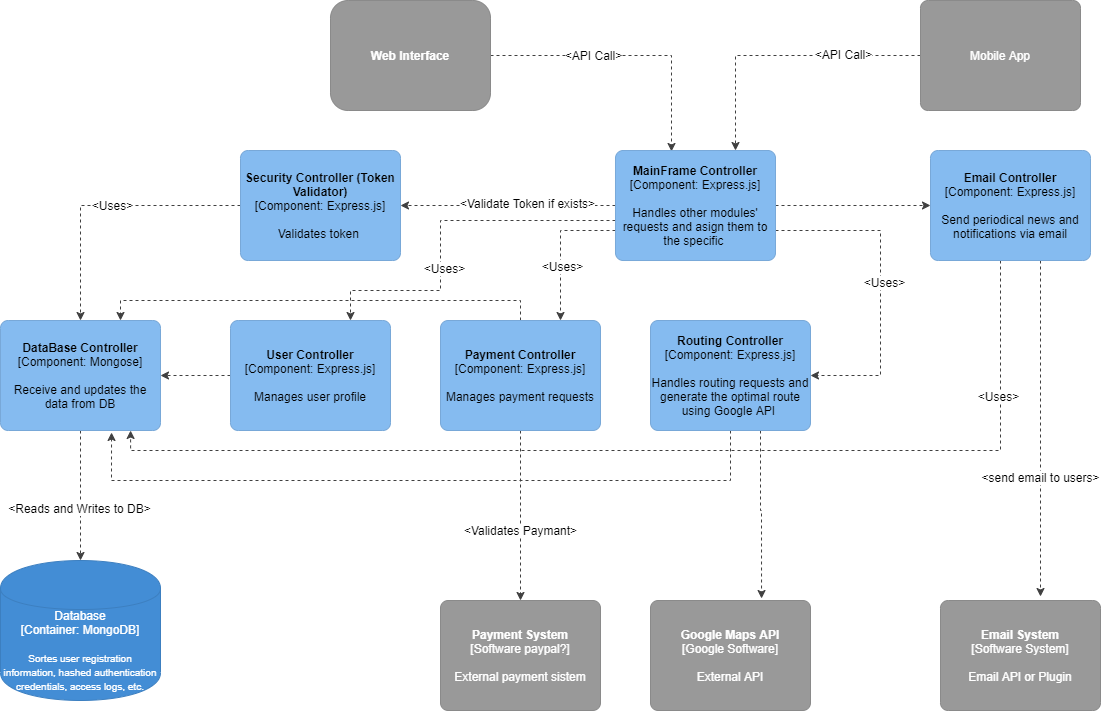

The diagram above was exported from draw.io. Its source (the exported page's mxGraphModel, read from the mxfile embedded in the PNG):
<mxGraphModel dx="2272" dy="800" grid="1" gridSize="10" guides="1" tooltips="1" connect="1" arrows="1" fold="1" page="1" pageScale="1" pageWidth="850" pageHeight="1100" math="0" shadow="0">
  <root>
    <mxCell id="0" />
    <mxCell id="1" parent="0" />
    <mxCell id="d10i0VY3U6A7-i9-s8O0-51" style="edgeStyle=orthogonalEdgeStyle;rounded=0;orthogonalLoop=1;jettySize=auto;html=1;entryX=0.35;entryY=0.009;entryDx=0;entryDy=0;entryPerimeter=0;dashed=1;strokeColor=#404040;" edge="1" parent="1" source="d10i0VY3U6A7-i9-s8O0-1" target="d10i0VY3U6A7-i9-s8O0-4">
      <mxGeometry relative="1" as="geometry" />
    </mxCell>
    <mxCell id="d10i0VY3U6A7-i9-s8O0-52" value="&amp;lt;API Call&amp;gt;" style="text;html=1;align=center;verticalAlign=middle;resizable=0;points=[];labelBackgroundColor=#ffffff;" vertex="1" connectable="0" parent="d10i0VY3U6A7-i9-s8O0-51">
      <mxGeometry x="-0.2635" y="1" relative="1" as="geometry">
        <mxPoint as="offset" />
      </mxGeometry>
    </mxCell>
    <object label="&lt;b&gt;Web Interface&lt;br&gt;&lt;/b&gt;" placeholders="1" c4Name="name" c4Type="SoftwareSystemDependency" c4Description="Description" id="d10i0VY3U6A7-i9-s8O0-1">
      <mxCell style="rounded=1;whiteSpace=wrap;html=1;labelBackgroundColor=none;fillColor=#999999;fontColor=#ffffff;align=center;arcSize=16;strokeColor=#8a8a8a;" vertex="1" parent="1">
        <mxGeometry x="60" y="10" width="160" height="110" as="geometry" />
        <C4SoftwareSystemDependency as="c4" />
      </mxCell>
    </object>
    <mxCell id="d10i0VY3U6A7-i9-s8O0-50" style="edgeStyle=orthogonalEdgeStyle;rounded=0;orthogonalLoop=1;jettySize=auto;html=1;entryX=0.75;entryY=0;entryDx=0;entryDy=0;dashed=1;strokeColor=#404040;" edge="1" parent="1" source="d10i0VY3U6A7-i9-s8O0-2" target="d10i0VY3U6A7-i9-s8O0-4">
      <mxGeometry relative="1" as="geometry" />
    </mxCell>
    <mxCell id="d10i0VY3U6A7-i9-s8O0-53" value="&amp;lt;API Call&amp;gt;" style="text;html=1;align=center;verticalAlign=middle;resizable=0;points=[];labelBackgroundColor=#ffffff;" vertex="1" connectable="0" parent="d10i0VY3U6A7-i9-s8O0-50">
      <mxGeometry x="-0.4429" y="-2" relative="1" as="geometry">
        <mxPoint as="offset" />
      </mxGeometry>
    </mxCell>
    <object label="&lt;span&gt;Mobile App&lt;br&gt;&lt;/span&gt;" placeholders="1" c4Name="name" c4Type="SoftwareSystemDependency" c4Description="Description" id="d10i0VY3U6A7-i9-s8O0-2">
      <mxCell style="rounded=1;whiteSpace=wrap;html=1;labelBackgroundColor=none;fillColor=#999999;fontColor=#ffffff;align=center;arcSize=7;strokeColor=#8a8a8a;" vertex="1" parent="1">
        <mxGeometry x="650" y="10" width="160" height="110" as="geometry" />
        <C4SoftwareSystemDependency as="c4" />
      </mxCell>
    </object>
    <mxCell id="d10i0VY3U6A7-i9-s8O0-15" value="" style="edgeStyle=orthogonalEdgeStyle;rounded=0;orthogonalLoop=1;jettySize=auto;html=1;dashed=1;strokeColor=#404040;" edge="1" parent="1" source="d10i0VY3U6A7-i9-s8O0-4" target="d10i0VY3U6A7-i9-s8O0-14">
      <mxGeometry relative="1" as="geometry" />
    </mxCell>
    <mxCell id="d10i0VY3U6A7-i9-s8O0-54" value="&amp;lt;Validate Token if exists&amp;gt;" style="text;html=1;align=center;verticalAlign=middle;resizable=0;points=[];labelBackgroundColor=#ffffff;" vertex="1" connectable="0" parent="d10i0VY3U6A7-i9-s8O0-15">
      <mxGeometry x="-0.168" y="-3" relative="1" as="geometry">
        <mxPoint as="offset" />
      </mxGeometry>
    </mxCell>
    <mxCell id="d10i0VY3U6A7-i9-s8O0-21" value="" style="edgeStyle=orthogonalEdgeStyle;rounded=0;orthogonalLoop=1;jettySize=auto;html=1;dashed=1;strokeColor=#404040;" edge="1" parent="1" source="d10i0VY3U6A7-i9-s8O0-4" target="d10i0VY3U6A7-i9-s8O0-20">
      <mxGeometry relative="1" as="geometry" />
    </mxCell>
    <mxCell id="d10i0VY3U6A7-i9-s8O0-28" value="" style="edgeStyle=orthogonalEdgeStyle;rounded=0;orthogonalLoop=1;jettySize=auto;html=1;dashed=1;strokeColor=#404040;" edge="1" parent="1" source="d10i0VY3U6A7-i9-s8O0-4" target="d10i0VY3U6A7-i9-s8O0-7">
      <mxGeometry relative="1" as="geometry">
        <Array as="points">
          <mxPoint x="610" y="240" />
        </Array>
      </mxGeometry>
    </mxCell>
    <mxCell id="d10i0VY3U6A7-i9-s8O0-55" value="&amp;lt;Uses&amp;gt;" style="text;html=1;align=center;verticalAlign=middle;resizable=0;points=[];labelBackgroundColor=#ffffff;" vertex="1" connectable="0" parent="d10i0VY3U6A7-i9-s8O0-28">
      <mxGeometry x="-0.3437" y="-51" relative="1" as="geometry">
        <mxPoint x="54" y="51" as="offset" />
      </mxGeometry>
    </mxCell>
    <mxCell id="d10i0VY3U6A7-i9-s8O0-56" style="edgeStyle=orthogonalEdgeStyle;rounded=0;orthogonalLoop=1;jettySize=auto;html=1;entryX=0.75;entryY=0;entryDx=0;entryDy=0;dashed=1;strokeColor=#404040;" edge="1" parent="1" source="d10i0VY3U6A7-i9-s8O0-4" target="d10i0VY3U6A7-i9-s8O0-35">
      <mxGeometry relative="1" as="geometry">
        <Array as="points">
          <mxPoint x="290" y="240" />
        </Array>
      </mxGeometry>
    </mxCell>
    <mxCell id="d10i0VY3U6A7-i9-s8O0-57" value="&amp;lt;Uses&amp;gt;" style="text;html=1;align=center;verticalAlign=middle;resizable=0;points=[];labelBackgroundColor=#ffffff;" vertex="1" connectable="0" parent="d10i0VY3U6A7-i9-s8O0-56">
      <mxGeometry x="0.2414" y="1" relative="1" as="geometry">
        <mxPoint as="offset" />
      </mxGeometry>
    </mxCell>
    <mxCell id="d10i0VY3U6A7-i9-s8O0-58" style="edgeStyle=orthogonalEdgeStyle;rounded=0;orthogonalLoop=1;jettySize=auto;html=1;entryX=0.75;entryY=0;entryDx=0;entryDy=0;dashed=1;strokeColor=#404040;" edge="1" parent="1" source="d10i0VY3U6A7-i9-s8O0-4" target="d10i0VY3U6A7-i9-s8O0-34">
      <mxGeometry relative="1" as="geometry">
        <Array as="points">
          <mxPoint x="170" y="230" />
          <mxPoint x="170" y="300" />
          <mxPoint x="80" y="300" />
        </Array>
      </mxGeometry>
    </mxCell>
    <mxCell id="d10i0VY3U6A7-i9-s8O0-59" value="&amp;lt;Uses&amp;gt;" style="text;html=1;align=center;verticalAlign=middle;resizable=0;points=[];labelBackgroundColor=#ffffff;" vertex="1" connectable="0" parent="d10i0VY3U6A7-i9-s8O0-58">
      <mxGeometry x="0.2164" y="3" relative="1" as="geometry">
        <mxPoint as="offset" />
      </mxGeometry>
    </mxCell>
    <object label="&lt;b&gt;MainFrame Controller&lt;/b&gt;&lt;br&gt;&lt;div&gt;[Component:&amp;nbsp;&lt;span&gt;Express.js&lt;/span&gt;&lt;span&gt;]&lt;/span&gt;&lt;/div&gt;&lt;div&gt;&lt;br&gt;&lt;/div&gt;&lt;div&gt;Handles other modules' requests and asign them to the specific&amp;nbsp;&lt;/div&gt;" placeholders="1" c4Name="name" c4Type="Component" c4Technology="technology" c4Description="Description" id="d10i0VY3U6A7-i9-s8O0-4">
      <mxCell style="rounded=1;whiteSpace=wrap;html=1;labelBackgroundColor=none;fillColor=#85bbf0;fontColor=#000000;align=center;arcSize=7;strokeColor=#78a8d8;" vertex="1" parent="1">
        <mxGeometry x="345" y="160" width="160" height="110" as="geometry" />
        <C4Component as="c4" />
      </mxCell>
    </object>
    <mxCell id="d10i0VY3U6A7-i9-s8O0-27" style="edgeStyle=orthogonalEdgeStyle;rounded=0;orthogonalLoop=1;jettySize=auto;html=1;dashed=1;strokeColor=#404040;" edge="1" parent="1" source="d10i0VY3U6A7-i9-s8O0-20">
      <mxGeometry relative="1" as="geometry">
        <mxPoint x="770" y="606" as="targetPoint" />
        <Array as="points">
          <mxPoint x="770" y="606" />
        </Array>
      </mxGeometry>
    </mxCell>
    <mxCell id="d10i0VY3U6A7-i9-s8O0-65" value="&amp;lt;send email to users&amp;gt;" style="text;html=1;align=center;verticalAlign=middle;resizable=0;points=[];labelBackgroundColor=#ffffff;" vertex="1" connectable="0" parent="d10i0VY3U6A7-i9-s8O0-27">
      <mxGeometry x="0.2857" y="-1" relative="1" as="geometry">
        <mxPoint as="offset" />
      </mxGeometry>
    </mxCell>
    <mxCell id="d10i0VY3U6A7-i9-s8O0-63" style="edgeStyle=orthogonalEdgeStyle;rounded=0;orthogonalLoop=1;jettySize=auto;html=1;entryX=0.813;entryY=1;entryDx=0;entryDy=0;entryPerimeter=0;dashed=1;strokeColor=#404040;" edge="1" parent="1" source="d10i0VY3U6A7-i9-s8O0-20" target="d10i0VY3U6A7-i9-s8O0-5">
      <mxGeometry relative="1" as="geometry">
        <Array as="points">
          <mxPoint x="730" y="460" />
          <mxPoint x="-140" y="460" />
        </Array>
      </mxGeometry>
    </mxCell>
    <mxCell id="d10i0VY3U6A7-i9-s8O0-64" value="&amp;lt;Uses&amp;gt;" style="text;html=1;align=center;verticalAlign=middle;resizable=0;points=[];labelBackgroundColor=#ffffff;" vertex="1" connectable="0" parent="d10i0VY3U6A7-i9-s8O0-63">
      <mxGeometry x="-0.75" y="-3" relative="1" as="geometry">
        <mxPoint as="offset" />
      </mxGeometry>
    </mxCell>
    <object label="&lt;b&gt;Email Controller&lt;/b&gt;&lt;br&gt;&lt;div&gt;[Component:&amp;nbsp;&lt;span&gt;Express.js&lt;/span&gt;&lt;span&gt;]&lt;/span&gt;&lt;/div&gt;&lt;div&gt;&lt;br&gt;&lt;/div&gt;&lt;div&gt;Send periodical news and notifications via email&lt;/div&gt;" placeholders="1" c4Name="name" c4Type="Component" c4Technology="technology" c4Description="Description" id="d10i0VY3U6A7-i9-s8O0-20">
      <mxCell style="rounded=1;whiteSpace=wrap;html=1;labelBackgroundColor=none;fillColor=#85bbf0;fontColor=#000000;align=center;arcSize=7;strokeColor=#78a8d8;" vertex="1" parent="1">
        <mxGeometry x="660" y="160" width="160" height="110" as="geometry" />
        <C4Component as="c4" />
      </mxCell>
    </object>
    <mxCell id="d10i0VY3U6A7-i9-s8O0-16" value="" style="edgeStyle=orthogonalEdgeStyle;rounded=0;orthogonalLoop=1;jettySize=auto;html=1;dashed=1;strokeColor=#404040;" edge="1" parent="1" source="d10i0VY3U6A7-i9-s8O0-14" target="d10i0VY3U6A7-i9-s8O0-5">
      <mxGeometry relative="1" as="geometry" />
    </mxCell>
    <mxCell id="d10i0VY3U6A7-i9-s8O0-60" value="&amp;lt;Uses&amp;gt;" style="text;html=1;align=center;verticalAlign=middle;resizable=0;points=[];labelBackgroundColor=#ffffff;" vertex="1" connectable="0" parent="d10i0VY3U6A7-i9-s8O0-16">
      <mxGeometry x="-0.0618" y="-1" relative="1" as="geometry">
        <mxPoint as="offset" />
      </mxGeometry>
    </mxCell>
    <object label="&lt;b&gt;Security Controller (Token Validator)&lt;/b&gt;&lt;br&gt;&lt;div&gt;[Component:&amp;nbsp;&lt;span&gt;Express.js&lt;/span&gt;&lt;span&gt;]&lt;/span&gt;&lt;/div&gt;&lt;div&gt;&lt;br&gt;&lt;/div&gt;&lt;div&gt;Validates token&amp;nbsp;&lt;/div&gt;" placeholders="1" c4Name="name" c4Type="Component" c4Technology="technology" c4Description="Description" id="d10i0VY3U6A7-i9-s8O0-14">
      <mxCell style="rounded=1;whiteSpace=wrap;html=1;labelBackgroundColor=none;fillColor=#85bbf0;fontColor=#000000;align=center;arcSize=7;strokeColor=#78a8d8;" vertex="1" parent="1">
        <mxGeometry x="-30" y="160" width="160" height="110" as="geometry" />
        <C4Component as="c4" />
      </mxCell>
    </object>
    <mxCell id="d10i0VY3U6A7-i9-s8O0-19" style="edgeStyle=orthogonalEdgeStyle;rounded=0;orthogonalLoop=1;jettySize=auto;html=1;entryX=0.5;entryY=0;entryDx=0;entryDy=0;dashed=1;strokeColor=#404040;" edge="1" parent="1" source="d10i0VY3U6A7-i9-s8O0-5" target="d10i0VY3U6A7-i9-s8O0-6">
      <mxGeometry relative="1" as="geometry" />
    </mxCell>
    <mxCell id="d10i0VY3U6A7-i9-s8O0-61" value="&amp;lt;Reads and Writes to DB&amp;gt;" style="text;html=1;align=center;verticalAlign=middle;resizable=0;points=[];labelBackgroundColor=#ffffff;" vertex="1" connectable="0" parent="d10i0VY3U6A7-i9-s8O0-19">
      <mxGeometry x="0.1846" y="-2" relative="1" as="geometry">
        <mxPoint as="offset" />
      </mxGeometry>
    </mxCell>
    <object label="&lt;b&gt;DataBase Controller&lt;/b&gt;&lt;br&gt;&lt;div&gt;[Component:&amp;nbsp;&lt;span&gt;Mongose&lt;/span&gt;&lt;span&gt;]&lt;/span&gt;&lt;/div&gt;&lt;div&gt;&lt;br&gt;&lt;/div&gt;&lt;div&gt;&lt;font style=&quot;font-size: 12px&quot;&gt;Receive and updates the data from DB&lt;/font&gt;&lt;br&gt;&lt;/div&gt;" placeholders="1" c4Name="name" c4Type="Component" c4Technology="technology" c4Description="Description" id="d10i0VY3U6A7-i9-s8O0-5">
      <mxCell style="rounded=1;whiteSpace=wrap;html=1;labelBackgroundColor=none;fillColor=#85bbf0;fontColor=#000000;align=center;arcSize=7;strokeColor=#78a8d8;" vertex="1" parent="1">
        <mxGeometry x="-270" y="330" width="160" height="110" as="geometry" />
        <C4Component as="c4" />
      </mxCell>
    </object>
    <object label="&lt;span&gt;Database&lt;/span&gt;&lt;div&gt;[Container:&amp;nbsp;MongoDB&lt;span&gt;]&lt;/span&gt;&lt;/div&gt;&lt;div&gt;&lt;br&gt;&lt;/div&gt;&lt;div&gt;&lt;span style=&quot;font-size: 10px&quot;&gt;Sortes user registration information, hashed authentication credentials, access logs, etc.&lt;/span&gt;&lt;br&gt;&lt;/div&gt;" placeholders="1" c4Type="Database" c4Technology="technology" c4Description="Description" id="d10i0VY3U6A7-i9-s8O0-6">
      <mxCell style="shape=cylinder;whiteSpace=wrap;html=1;boundedLbl=1;rounded=0;labelBackgroundColor=none;fillColor=#438dd5;fontSize=12;fontColor=#ffffff;align=center;strokeColor=#3c7fc0;" vertex="1" parent="1">
        <mxGeometry x="-270" y="570" width="160" height="140" as="geometry" />
        <C4Database as="c4" />
      </mxCell>
    </object>
    <mxCell id="d10i0VY3U6A7-i9-s8O0-44" style="edgeStyle=orthogonalEdgeStyle;rounded=0;orthogonalLoop=1;jettySize=auto;html=1;entryX=0.694;entryY=1.018;entryDx=0;entryDy=0;entryPerimeter=0;dashed=1;strokeColor=#404040;" edge="1" parent="1" source="d10i0VY3U6A7-i9-s8O0-7" target="d10i0VY3U6A7-i9-s8O0-5">
      <mxGeometry relative="1" as="geometry">
        <Array as="points">
          <mxPoint x="460" y="490" />
          <mxPoint x="-159" y="490" />
        </Array>
      </mxGeometry>
    </mxCell>
    <mxCell id="d10i0VY3U6A7-i9-s8O0-45" style="edgeStyle=orthogonalEdgeStyle;rounded=0;orthogonalLoop=1;jettySize=auto;html=1;entryX=0.694;entryY=-0.018;entryDx=0;entryDy=0;dashed=1;strokeColor=#404040;entryPerimeter=0;" edge="1" parent="1" source="d10i0VY3U6A7-i9-s8O0-7" target="d10i0VY3U6A7-i9-s8O0-8">
      <mxGeometry relative="1" as="geometry">
        <Array as="points">
          <mxPoint x="490" y="520" />
          <mxPoint x="491" y="520" />
        </Array>
      </mxGeometry>
    </mxCell>
    <object label="&lt;b&gt;Routing Controller&lt;/b&gt;&lt;br&gt;&lt;div&gt;[Component:&amp;nbsp;&lt;span&gt;Express.js&lt;/span&gt;&lt;span&gt;]&lt;/span&gt;&lt;/div&gt;&lt;div&gt;&lt;br&gt;&lt;/div&gt;&lt;div&gt;Handles routing requests and generate the optimal route using Google API&amp;nbsp;&lt;/div&gt;" placeholders="1" c4Name="name" c4Type="Component" c4Technology="technology" c4Description="Description" id="d10i0VY3U6A7-i9-s8O0-7">
      <mxCell style="rounded=1;whiteSpace=wrap;html=1;labelBackgroundColor=none;fillColor=#85bbf0;fontColor=#000000;align=center;arcSize=7;strokeColor=#78a8d8;" vertex="1" parent="1">
        <mxGeometry x="380" y="330" width="160" height="110" as="geometry" />
        <C4Component as="c4" />
      </mxCell>
    </object>
    <object label="&lt;b&gt;Google Maps API&lt;/b&gt;&lt;br&gt;&lt;div&gt;[Google Software]&lt;/div&gt;&lt;div&gt;&lt;br&gt;&lt;/div&gt;&lt;div&gt;External API&lt;/div&gt;" placeholders="1" c4Name="name" c4Type="SoftwareSystemDependency" c4Description="Description" id="d10i0VY3U6A7-i9-s8O0-8">
      <mxCell style="rounded=1;whiteSpace=wrap;html=1;labelBackgroundColor=none;fillColor=#999999;fontColor=#ffffff;align=center;arcSize=7;strokeColor=#8a8a8a;" vertex="1" parent="1">
        <mxGeometry x="380" y="610" width="160" height="110" as="geometry" />
        <C4SoftwareSystemDependency as="c4" />
      </mxCell>
    </object>
    <object label="&lt;b&gt;Email System&lt;/b&gt;&lt;br&gt;&lt;div&gt;[Software System]&lt;/div&gt;&lt;div&gt;&lt;br&gt;&lt;/div&gt;&lt;div&gt;Email API or Plugin&lt;/div&gt;" placeholders="1" c4Name="name" c4Type="SoftwareSystemDependency" c4Description="Description" id="d10i0VY3U6A7-i9-s8O0-24">
      <mxCell style="rounded=1;whiteSpace=wrap;html=1;labelBackgroundColor=none;fillColor=#999999;fontColor=#ffffff;align=center;arcSize=7;strokeColor=#8a8a8a;" vertex="1" parent="1">
        <mxGeometry x="670" y="610" width="160" height="110" as="geometry" />
        <C4SoftwareSystemDependency as="c4" />
      </mxCell>
    </object>
    <mxCell id="d10i0VY3U6A7-i9-s8O0-38" value="" style="edgeStyle=orthogonalEdgeStyle;rounded=0;orthogonalLoop=1;jettySize=auto;html=1;dashed=1;strokeColor=#404040;" edge="1" parent="1" source="d10i0VY3U6A7-i9-s8O0-34" target="d10i0VY3U6A7-i9-s8O0-5">
      <mxGeometry relative="1" as="geometry" />
    </mxCell>
    <object label="&lt;span&gt;&lt;b&gt;User Controller&lt;/b&gt;&lt;/span&gt;&lt;div&gt;[Component:&amp;nbsp;&lt;span&gt;Express.js&lt;/span&gt;&lt;span&gt;]&lt;/span&gt;&lt;/div&gt;&lt;div&gt;&lt;br&gt;&lt;/div&gt;&lt;div&gt;Manages user profile&lt;/div&gt;" placeholders="1" c4Name="name" c4Type="Component" c4Technology="technology" c4Description="Description" id="d10i0VY3U6A7-i9-s8O0-34">
      <mxCell style="rounded=1;whiteSpace=wrap;html=1;labelBackgroundColor=none;fillColor=#85bbf0;fontColor=#000000;align=center;arcSize=7;strokeColor=#78a8d8;" vertex="1" parent="1">
        <mxGeometry x="-40" y="330" width="160" height="110" as="geometry" />
        <C4Component as="c4" />
      </mxCell>
    </object>
    <mxCell id="d10i0VY3U6A7-i9-s8O0-41" style="edgeStyle=orthogonalEdgeStyle;rounded=0;orthogonalLoop=1;jettySize=auto;html=1;dashed=1;strokeColor=#404040;entryX=0.75;entryY=0;entryDx=0;entryDy=0;" edge="1" parent="1" source="d10i0VY3U6A7-i9-s8O0-35" target="d10i0VY3U6A7-i9-s8O0-5">
      <mxGeometry relative="1" as="geometry">
        <mxPoint x="170" y="310" as="targetPoint" />
        <Array as="points">
          <mxPoint x="250" y="310" />
          <mxPoint x="-150" y="310" />
        </Array>
      </mxGeometry>
    </mxCell>
    <mxCell id="d10i0VY3U6A7-i9-s8O0-49" style="edgeStyle=orthogonalEdgeStyle;rounded=0;orthogonalLoop=1;jettySize=auto;html=1;entryX=0.5;entryY=0;entryDx=0;entryDy=0;dashed=1;strokeColor=#404040;" edge="1" parent="1" source="d10i0VY3U6A7-i9-s8O0-35" target="d10i0VY3U6A7-i9-s8O0-36">
      <mxGeometry relative="1" as="geometry" />
    </mxCell>
    <mxCell id="d10i0VY3U6A7-i9-s8O0-62" value="&amp;lt;Validates Paymant&amp;gt;" style="text;html=1;align=center;verticalAlign=middle;resizable=0;points=[];labelBackgroundColor=#ffffff;" vertex="1" connectable="0" parent="d10i0VY3U6A7-i9-s8O0-49">
      <mxGeometry x="0.1647" y="-1" relative="1" as="geometry">
        <mxPoint as="offset" />
      </mxGeometry>
    </mxCell>
    <object label="&lt;span&gt;&lt;b&gt;Payment Controller&lt;/b&gt;&lt;/span&gt;&lt;div&gt;[Component:&amp;nbsp;&lt;span&gt;Express.js&lt;/span&gt;&lt;span&gt;]&lt;/span&gt;&lt;/div&gt;&lt;div&gt;&lt;br&gt;&lt;/div&gt;&lt;div&gt;Manages payment requests&lt;/div&gt;" placeholders="1" c4Name="name" c4Type="Component" c4Technology="technology" c4Description="Description" id="d10i0VY3U6A7-i9-s8O0-35">
      <mxCell style="rounded=1;whiteSpace=wrap;html=1;labelBackgroundColor=none;fillColor=#85bbf0;fontColor=#000000;align=center;arcSize=7;strokeColor=#78a8d8;" vertex="1" parent="1">
        <mxGeometry x="170" y="330" width="160" height="110" as="geometry" />
        <C4Component as="c4" />
      </mxCell>
    </object>
    <object label="&lt;b&gt;Payment System&lt;/b&gt;&lt;div&gt;[Software paypal?]&lt;/div&gt;&lt;div&gt;&lt;br&gt;&lt;/div&gt;&lt;div&gt;External payment sistem&lt;/div&gt;" placeholders="1" c4Name="name" c4Type="SoftwareSystemDependency" c4Description="Description" id="d10i0VY3U6A7-i9-s8O0-36">
      <mxCell style="rounded=1;whiteSpace=wrap;html=1;labelBackgroundColor=none;fillColor=#999999;fontColor=#ffffff;align=center;arcSize=7;strokeColor=#8a8a8a;" vertex="1" parent="1">
        <mxGeometry x="170" y="610" width="160" height="110" as="geometry" />
        <C4SoftwareSystemDependency as="c4" />
      </mxCell>
    </object>
  </root>
</mxGraphModel>